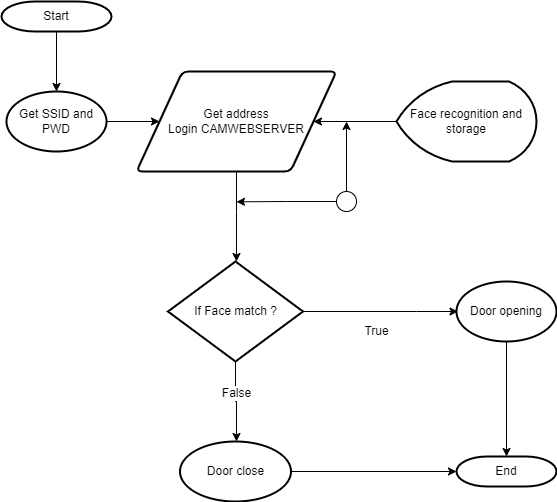

The diagram above was exported from draw.io. Its source (the exported page's mxGraphModel, read from the mxfile embedded in the PNG):
<mxGraphModel dx="1185" dy="643" grid="1" gridSize="10" guides="1" tooltips="1" connect="1" arrows="1" fold="1" page="1" pageScale="1" pageWidth="827" pageHeight="1169" math="0" shadow="0">
  <root>
    <mxCell id="0" />
    <mxCell id="1" parent="0" />
    <mxCell id="PW0bXIhQUtrcw7F1OvnJ-8" style="edgeStyle=orthogonalEdgeStyle;rounded=0;orthogonalLoop=1;jettySize=auto;html=1;exitX=1;exitY=0.5;exitDx=0;exitDy=0;exitPerimeter=0;entryX=0;entryY=0.5;entryDx=0;entryDy=0;" edge="1" parent="1" source="PW0bXIhQUtrcw7F1OvnJ-2" target="PW0bXIhQUtrcw7F1OvnJ-6">
      <mxGeometry relative="1" as="geometry" />
    </mxCell>
    <mxCell id="PW0bXIhQUtrcw7F1OvnJ-2" value="Get SSID and PWD" style="strokeWidth=2;html=1;shape=mxgraph.flowchart.start_1;whiteSpace=wrap;" vertex="1" parent="1">
      <mxGeometry x="110" y="100" width="100" height="60" as="geometry" />
    </mxCell>
    <mxCell id="PW0bXIhQUtrcw7F1OvnJ-9" style="edgeStyle=orthogonalEdgeStyle;rounded=0;orthogonalLoop=1;jettySize=auto;html=1;exitX=0.5;exitY=1;exitDx=0;exitDy=0;" edge="1" parent="1" source="PW0bXIhQUtrcw7F1OvnJ-6">
      <mxGeometry relative="1" as="geometry">
        <mxPoint x="340" y="270" as="targetPoint" />
        <Array as="points">
          <mxPoint x="340" y="220" />
          <mxPoint x="340" y="220" />
        </Array>
      </mxGeometry>
    </mxCell>
    <mxCell id="PW0bXIhQUtrcw7F1OvnJ-6" value="Get address&lt;br&gt;Login CAMWEBSERVER" style="shape=parallelogram;html=1;strokeWidth=2;perimeter=parallelogramPerimeter;whiteSpace=wrap;rounded=1;arcSize=12;size=0.23;" vertex="1" parent="1">
      <mxGeometry x="240" y="80" width="200" height="100" as="geometry" />
    </mxCell>
    <mxCell id="PW0bXIhQUtrcw7F1OvnJ-31" style="edgeStyle=orthogonalEdgeStyle;rounded=0;orthogonalLoop=1;jettySize=auto;html=1;exitX=0;exitY=0.5;exitDx=0;exitDy=0;exitPerimeter=0;entryX=1;entryY=0.5;entryDx=0;entryDy=0;" edge="1" parent="1" source="PW0bXIhQUtrcw7F1OvnJ-11" target="PW0bXIhQUtrcw7F1OvnJ-6">
      <mxGeometry relative="1" as="geometry" />
    </mxCell>
    <mxCell id="PW0bXIhQUtrcw7F1OvnJ-11" value="Face recognition and storage" style="strokeWidth=2;html=1;shape=mxgraph.flowchart.display;whiteSpace=wrap;" vertex="1" parent="1">
      <mxGeometry x="500" y="90" width="140" height="80" as="geometry" />
    </mxCell>
    <mxCell id="PW0bXIhQUtrcw7F1OvnJ-15" style="edgeStyle=orthogonalEdgeStyle;rounded=0;orthogonalLoop=1;jettySize=auto;html=1;exitX=1;exitY=0.5;exitDx=0;exitDy=0;exitPerimeter=0;" edge="1" parent="1" source="PW0bXIhQUtrcw7F1OvnJ-14">
      <mxGeometry relative="1" as="geometry">
        <mxPoint x="561.4666666666665" y="320" as="targetPoint" />
        <Array as="points">
          <mxPoint x="520" y="320" />
          <mxPoint x="520" y="320" />
        </Array>
      </mxGeometry>
    </mxCell>
    <mxCell id="PW0bXIhQUtrcw7F1OvnJ-16" style="edgeStyle=orthogonalEdgeStyle;rounded=0;orthogonalLoop=1;jettySize=auto;html=1;exitX=0.5;exitY=1;exitDx=0;exitDy=0;exitPerimeter=0;" edge="1" parent="1" source="PW0bXIhQUtrcw7F1OvnJ-14">
      <mxGeometry relative="1" as="geometry">
        <mxPoint x="340" y="450" as="targetPoint" />
      </mxGeometry>
    </mxCell>
    <mxCell id="PW0bXIhQUtrcw7F1OvnJ-19" value="False" style="edgeLabel;html=1;align=center;verticalAlign=middle;resizable=0;points=[];" vertex="1" connectable="0" parent="PW0bXIhQUtrcw7F1OvnJ-16">
      <mxGeometry x="-0.2417" relative="1" as="geometry">
        <mxPoint as="offset" />
      </mxGeometry>
    </mxCell>
    <mxCell id="PW0bXIhQUtrcw7F1OvnJ-14" value="If Face match ?" style="strokeWidth=2;html=1;shape=mxgraph.flowchart.decision;whiteSpace=wrap;" vertex="1" parent="1">
      <mxGeometry x="271.5" y="270" width="135" height="100" as="geometry" />
    </mxCell>
    <mxCell id="PW0bXIhQUtrcw7F1OvnJ-18" value="True" style="text;html=1;align=center;verticalAlign=middle;resizable=0;points=[];autosize=1;strokeColor=none;fillColor=none;" vertex="1" parent="1">
      <mxGeometry x="460" y="330" width="40" height="20" as="geometry" />
    </mxCell>
    <mxCell id="PW0bXIhQUtrcw7F1OvnJ-37" style="edgeStyle=orthogonalEdgeStyle;rounded=0;orthogonalLoop=1;jettySize=auto;html=1;exitX=0.5;exitY=0;exitDx=0;exitDy=0;exitPerimeter=0;" edge="1" parent="1" source="PW0bXIhQUtrcw7F1OvnJ-32">
      <mxGeometry relative="1" as="geometry">
        <mxPoint x="450" y="130" as="targetPoint" />
      </mxGeometry>
    </mxCell>
    <mxCell id="PW0bXIhQUtrcw7F1OvnJ-38" style="edgeStyle=orthogonalEdgeStyle;rounded=0;orthogonalLoop=1;jettySize=auto;html=1;exitX=0;exitY=0.5;exitDx=0;exitDy=0;exitPerimeter=0;" edge="1" parent="1" source="PW0bXIhQUtrcw7F1OvnJ-32">
      <mxGeometry relative="1" as="geometry">
        <mxPoint x="340" y="210.33333333333337" as="targetPoint" />
      </mxGeometry>
    </mxCell>
    <mxCell id="PW0bXIhQUtrcw7F1OvnJ-32" value="" style="verticalLabelPosition=bottom;verticalAlign=top;html=1;shape=mxgraph.flowchart.on-page_reference;" vertex="1" parent="1">
      <mxGeometry x="440" y="200" width="20" height="20" as="geometry" />
    </mxCell>
    <mxCell id="PW0bXIhQUtrcw7F1OvnJ-47" style="edgeStyle=orthogonalEdgeStyle;rounded=0;orthogonalLoop=1;jettySize=auto;html=1;exitX=1;exitY=0.5;exitDx=0;exitDy=0;exitPerimeter=0;entryX=0;entryY=0.5;entryDx=0;entryDy=0;entryPerimeter=0;" edge="1" parent="1" source="PW0bXIhQUtrcw7F1OvnJ-35" target="PW0bXIhQUtrcw7F1OvnJ-44">
      <mxGeometry relative="1" as="geometry" />
    </mxCell>
    <mxCell id="PW0bXIhQUtrcw7F1OvnJ-35" value="Door close" style="strokeWidth=2;html=1;shape=mxgraph.flowchart.start_1;whiteSpace=wrap;" vertex="1" parent="1">
      <mxGeometry x="283.5" y="450" width="111" height="60" as="geometry" />
    </mxCell>
    <mxCell id="PW0bXIhQUtrcw7F1OvnJ-46" style="edgeStyle=orthogonalEdgeStyle;rounded=0;orthogonalLoop=1;jettySize=auto;html=1;exitX=0.5;exitY=1;exitDx=0;exitDy=0;exitPerimeter=0;entryX=0.5;entryY=0;entryDx=0;entryDy=0;entryPerimeter=0;" edge="1" parent="1" source="PW0bXIhQUtrcw7F1OvnJ-36" target="PW0bXIhQUtrcw7F1OvnJ-44">
      <mxGeometry relative="1" as="geometry" />
    </mxCell>
    <mxCell id="PW0bXIhQUtrcw7F1OvnJ-36" value="Door opening" style="strokeWidth=2;html=1;shape=mxgraph.flowchart.start_1;whiteSpace=wrap;" vertex="1" parent="1">
      <mxGeometry x="560" y="290" width="100" height="60" as="geometry" />
    </mxCell>
    <mxCell id="PW0bXIhQUtrcw7F1OvnJ-41" style="edgeStyle=orthogonalEdgeStyle;rounded=0;orthogonalLoop=1;jettySize=auto;html=1;exitX=0.5;exitY=1;exitDx=0;exitDy=0;exitPerimeter=0;entryX=0.5;entryY=0;entryDx=0;entryDy=0;entryPerimeter=0;" edge="1" parent="1" source="PW0bXIhQUtrcw7F1OvnJ-39" target="PW0bXIhQUtrcw7F1OvnJ-2">
      <mxGeometry relative="1" as="geometry" />
    </mxCell>
    <mxCell id="PW0bXIhQUtrcw7F1OvnJ-39" value="Start" style="strokeWidth=2;html=1;shape=mxgraph.flowchart.terminator;whiteSpace=wrap;" vertex="1" parent="1">
      <mxGeometry x="105" y="10" width="110" height="30" as="geometry" />
    </mxCell>
    <mxCell id="PW0bXIhQUtrcw7F1OvnJ-44" value="End" style="strokeWidth=2;html=1;shape=mxgraph.flowchart.terminator;whiteSpace=wrap;" vertex="1" parent="1">
      <mxGeometry x="560" y="465" width="100" height="30" as="geometry" />
    </mxCell>
  </root>
</mxGraphModel>